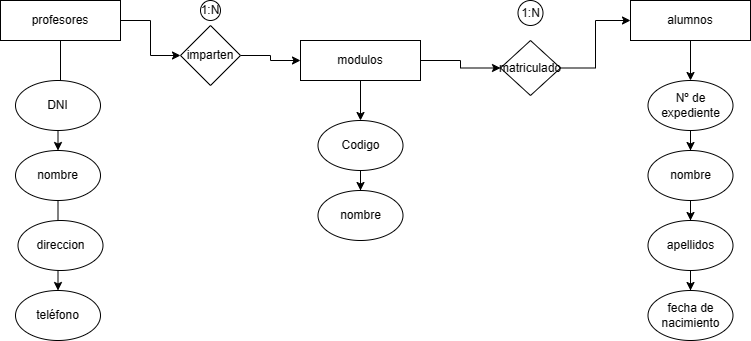

The diagram above was exported from draw.io. Its source (the exported page's mxGraphModel, read from the mxfile embedded in the PNG):
<mxGraphModel dx="1023" dy="554" grid="1" gridSize="10" guides="1" tooltips="1" connect="1" arrows="1" fold="1" page="1" pageScale="1" pageWidth="827" pageHeight="1169" math="0" shadow="0">
  <root>
    <mxCell id="0" />
    <mxCell id="1" parent="0" />
    <mxCell id="YQAQHUEkMRsRqrtX8QWu-78" value="" style="edgeStyle=orthogonalEdgeStyle;rounded=0;orthogonalLoop=1;jettySize=auto;html=1;" parent="1" source="YQAQHUEkMRsRqrtX8QWu-60" target="YQAQHUEkMRsRqrtX8QWu-71" edge="1">
      <mxGeometry relative="1" as="geometry" />
    </mxCell>
    <mxCell id="YQAQHUEkMRsRqrtX8QWu-91" style="edgeStyle=orthogonalEdgeStyle;rounded=0;orthogonalLoop=1;jettySize=auto;html=1;entryX=0;entryY=0.5;entryDx=0;entryDy=0;" parent="1" source="YQAQHUEkMRsRqrtX8QWu-60" target="YQAQHUEkMRsRqrtX8QWu-89" edge="1">
      <mxGeometry relative="1" as="geometry" />
    </mxCell>
    <mxCell id="YQAQHUEkMRsRqrtX8QWu-60" value="modulos" style="rounded=0;whiteSpace=wrap;html=1;" parent="1" vertex="1">
      <mxGeometry x="360" y="80" width="120" height="40" as="geometry" />
    </mxCell>
    <mxCell id="YQAQHUEkMRsRqrtX8QWu-76" value="" style="edgeStyle=orthogonalEdgeStyle;rounded=0;orthogonalLoop=1;jettySize=auto;html=1;" parent="1" source="YQAQHUEkMRsRqrtX8QWu-61" target="YQAQHUEkMRsRqrtX8QWu-64" edge="1">
      <mxGeometry relative="1" as="geometry" />
    </mxCell>
    <mxCell id="YQAQHUEkMRsRqrtX8QWu-87" style="edgeStyle=orthogonalEdgeStyle;rounded=0;orthogonalLoop=1;jettySize=auto;html=1;entryX=0;entryY=0.5;entryDx=0;entryDy=0;" parent="1" source="YQAQHUEkMRsRqrtX8QWu-61" target="YQAQHUEkMRsRqrtX8QWu-86" edge="1">
      <mxGeometry relative="1" as="geometry" />
    </mxCell>
    <mxCell id="YQAQHUEkMRsRqrtX8QWu-61" value="profesores" style="rounded=0;whiteSpace=wrap;html=1;" parent="1" vertex="1">
      <mxGeometry x="60" y="40" width="120" height="40" as="geometry" />
    </mxCell>
    <mxCell id="YQAQHUEkMRsRqrtX8QWu-80" value="" style="edgeStyle=orthogonalEdgeStyle;rounded=0;orthogonalLoop=1;jettySize=auto;html=1;" parent="1" source="YQAQHUEkMRsRqrtX8QWu-62" target="YQAQHUEkMRsRqrtX8QWu-69" edge="1">
      <mxGeometry relative="1" as="geometry" />
    </mxCell>
    <mxCell id="YQAQHUEkMRsRqrtX8QWu-62" value="alumnos" style="rounded=0;whiteSpace=wrap;html=1;" parent="1" vertex="1">
      <mxGeometry x="690" y="40" width="120" height="40" as="geometry" />
    </mxCell>
    <mxCell id="YQAQHUEkMRsRqrtX8QWu-63" value="DNI" style="ellipse;whiteSpace=wrap;html=1;" parent="1" vertex="1">
      <mxGeometry x="75" y="120" width="85" height="50" as="geometry" />
    </mxCell>
    <mxCell id="YQAQHUEkMRsRqrtX8QWu-77" value="" style="edgeStyle=orthogonalEdgeStyle;rounded=0;orthogonalLoop=1;jettySize=auto;html=1;" parent="1" source="YQAQHUEkMRsRqrtX8QWu-64" target="YQAQHUEkMRsRqrtX8QWu-75" edge="1">
      <mxGeometry relative="1" as="geometry" />
    </mxCell>
    <mxCell id="YQAQHUEkMRsRqrtX8QWu-64" value="nombre" style="ellipse;whiteSpace=wrap;html=1;" parent="1" vertex="1">
      <mxGeometry x="75" y="190" width="85" height="50" as="geometry" />
    </mxCell>
    <mxCell id="YQAQHUEkMRsRqrtX8QWu-65" value="direccion" style="ellipse;whiteSpace=wrap;html=1;" parent="1" vertex="1">
      <mxGeometry x="77.5" y="260" width="85" height="50" as="geometry" />
    </mxCell>
    <mxCell id="YQAQHUEkMRsRqrtX8QWu-85" value="" style="edgeStyle=orthogonalEdgeStyle;rounded=0;orthogonalLoop=1;jettySize=auto;html=1;" parent="1" source="YQAQHUEkMRsRqrtX8QWu-66" target="YQAQHUEkMRsRqrtX8QWu-73" edge="1">
      <mxGeometry relative="1" as="geometry" />
    </mxCell>
    <mxCell id="YQAQHUEkMRsRqrtX8QWu-66" value="apellidos" style="ellipse;whiteSpace=wrap;html=1;" parent="1" vertex="1">
      <mxGeometry x="707.5" y="260" width="85" height="50" as="geometry" />
    </mxCell>
    <mxCell id="YQAQHUEkMRsRqrtX8QWu-84" style="edgeStyle=orthogonalEdgeStyle;rounded=0;orthogonalLoop=1;jettySize=auto;html=1;entryX=0.5;entryY=0;entryDx=0;entryDy=0;" parent="1" source="YQAQHUEkMRsRqrtX8QWu-68" target="YQAQHUEkMRsRqrtX8QWu-66" edge="1">
      <mxGeometry relative="1" as="geometry" />
    </mxCell>
    <mxCell id="YQAQHUEkMRsRqrtX8QWu-68" value="nombre" style="ellipse;whiteSpace=wrap;html=1;" parent="1" vertex="1">
      <mxGeometry x="707.5" y="190" width="85" height="50" as="geometry" />
    </mxCell>
    <mxCell id="YQAQHUEkMRsRqrtX8QWu-81" value="" style="edgeStyle=orthogonalEdgeStyle;rounded=0;orthogonalLoop=1;jettySize=auto;html=1;" parent="1" source="YQAQHUEkMRsRqrtX8QWu-69" target="YQAQHUEkMRsRqrtX8QWu-68" edge="1">
      <mxGeometry relative="1" as="geometry" />
    </mxCell>
    <mxCell id="YQAQHUEkMRsRqrtX8QWu-69" value="&lt;span style=&quot;font-size: 12px;&quot;&gt;Nº de expediente&lt;/span&gt;" style="ellipse;whiteSpace=wrap;html=1;" parent="1" vertex="1">
      <mxGeometry x="707.5" y="120" width="85" height="50" as="geometry" />
    </mxCell>
    <mxCell id="YQAQHUEkMRsRqrtX8QWu-70" value="nombre" style="ellipse;whiteSpace=wrap;html=1;" parent="1" vertex="1">
      <mxGeometry x="377.5" y="230" width="85" height="50" as="geometry" />
    </mxCell>
    <mxCell id="YQAQHUEkMRsRqrtX8QWu-79" value="" style="edgeStyle=orthogonalEdgeStyle;rounded=0;orthogonalLoop=1;jettySize=auto;html=1;" parent="1" source="YQAQHUEkMRsRqrtX8QWu-71" target="YQAQHUEkMRsRqrtX8QWu-70" edge="1">
      <mxGeometry relative="1" as="geometry" />
    </mxCell>
    <mxCell id="YQAQHUEkMRsRqrtX8QWu-71" value="Codigo" style="ellipse;whiteSpace=wrap;html=1;" parent="1" vertex="1">
      <mxGeometry x="377.5" y="160" width="85" height="50" as="geometry" />
    </mxCell>
    <mxCell id="YQAQHUEkMRsRqrtX8QWu-73" value="fecha de nacimiento" style="ellipse;whiteSpace=wrap;html=1;" parent="1" vertex="1">
      <mxGeometry x="707.5" y="330" width="85" height="50" as="geometry" />
    </mxCell>
    <mxCell id="YQAQHUEkMRsRqrtX8QWu-75" value="teléfono" style="ellipse;whiteSpace=wrap;html=1;" parent="1" vertex="1">
      <mxGeometry x="75" y="330" width="85" height="50" as="geometry" />
    </mxCell>
    <mxCell id="YQAQHUEkMRsRqrtX8QWu-88" style="edgeStyle=orthogonalEdgeStyle;rounded=0;orthogonalLoop=1;jettySize=auto;html=1;entryX=0;entryY=0.5;entryDx=0;entryDy=0;" parent="1" source="YQAQHUEkMRsRqrtX8QWu-86" target="YQAQHUEkMRsRqrtX8QWu-60" edge="1">
      <mxGeometry relative="1" as="geometry" />
    </mxCell>
    <mxCell id="YQAQHUEkMRsRqrtX8QWu-86" value="imparten" style="rhombus;whiteSpace=wrap;html=1;" parent="1" vertex="1">
      <mxGeometry x="240" y="65" width="60" height="60" as="geometry" />
    </mxCell>
    <mxCell id="YQAQHUEkMRsRqrtX8QWu-92" style="edgeStyle=orthogonalEdgeStyle;rounded=0;orthogonalLoop=1;jettySize=auto;html=1;entryX=0;entryY=0.5;entryDx=0;entryDy=0;" parent="1" source="YQAQHUEkMRsRqrtX8QWu-89" target="YQAQHUEkMRsRqrtX8QWu-62" edge="1">
      <mxGeometry relative="1" as="geometry" />
    </mxCell>
    <mxCell id="YQAQHUEkMRsRqrtX8QWu-89" value="matriculado" style="rhombus;whiteSpace=wrap;html=1;" parent="1" vertex="1">
      <mxGeometry x="560" y="80" width="60" height="55" as="geometry" />
    </mxCell>
    <mxCell id="HvXo7PpHF_iAAA1Rd5tN-1" value="1:N" style="ellipse;whiteSpace=wrap;html=1;aspect=fixed;" vertex="1" parent="1">
      <mxGeometry x="260" y="40" width="20" height="20" as="geometry" />
    </mxCell>
    <mxCell id="HvXo7PpHF_iAAA1Rd5tN-2" value="1:N" style="ellipse;whiteSpace=wrap;html=1;aspect=fixed;" vertex="1" parent="1">
      <mxGeometry x="577.5" y="40" width="25" height="25" as="geometry" />
    </mxCell>
  </root>
</mxGraphModel>